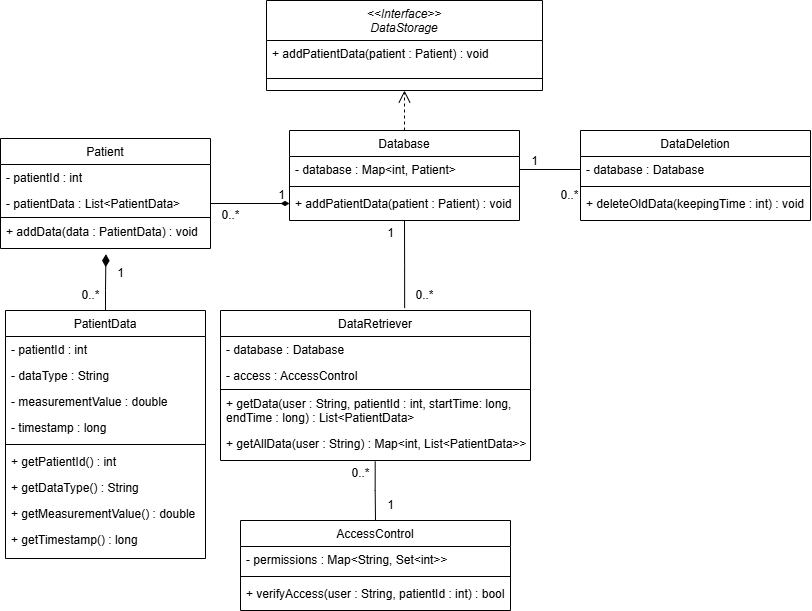

The diagram above was exported from draw.io. Its source (the exported page's mxGraphModel, read from the mxfile embedded in the PNG):
<mxGraphModel dx="1376" dy="594" grid="1" gridSize="10" guides="1" tooltips="1" connect="1" arrows="1" fold="1" page="1" pageScale="1" pageWidth="827" pageHeight="1169" math="0" shadow="0">
  <root>
    <mxCell id="WIyWlLk6GJQsqaUBKTNV-0" />
    <mxCell id="WIyWlLk6GJQsqaUBKTNV-1" parent="WIyWlLk6GJQsqaUBKTNV-0" />
    <mxCell id="zkfFHV4jXpPFQw0GAbJ--0" value="&lt;&lt;Interface&gt;&gt;&#10;DataStorage" style="swimlane;fontStyle=2;align=center;verticalAlign=top;childLayout=stackLayout;horizontal=1;startSize=40;horizontalStack=0;resizeParent=1;resizeLast=0;collapsible=1;marginBottom=0;rounded=0;shadow=0;strokeWidth=1;" parent="WIyWlLk6GJQsqaUBKTNV-1" vertex="1">
      <mxGeometry x="276" y="10" width="276" height="90" as="geometry">
        <mxRectangle x="230" y="140" width="160" height="26" as="alternateBounds" />
      </mxGeometry>
    </mxCell>
    <mxCell id="zkfFHV4jXpPFQw0GAbJ--1" value="+ addPatientData(patient : Patient) : void" style="text;align=left;verticalAlign=top;spacingLeft=4;spacingRight=4;overflow=hidden;rotatable=0;points=[[0,0.5],[1,0.5]];portConstraint=eastwest;" parent="zkfFHV4jXpPFQw0GAbJ--0" vertex="1">
      <mxGeometry y="40" width="276" height="26" as="geometry" />
    </mxCell>
    <mxCell id="zkfFHV4jXpPFQw0GAbJ--4" value="" style="line;html=1;strokeWidth=1;align=left;verticalAlign=middle;spacingTop=-1;spacingLeft=3;spacingRight=3;rotatable=0;labelPosition=right;points=[];portConstraint=eastwest;" parent="zkfFHV4jXpPFQw0GAbJ--0" vertex="1">
      <mxGeometry y="66" width="276" height="24" as="geometry" />
    </mxCell>
    <mxCell id="zkfFHV4jXpPFQw0GAbJ--6" value="Database" style="swimlane;fontStyle=0;align=center;verticalAlign=top;childLayout=stackLayout;horizontal=1;startSize=26;horizontalStack=0;resizeParent=1;resizeLast=0;collapsible=1;marginBottom=0;rounded=0;shadow=0;strokeWidth=1;" parent="WIyWlLk6GJQsqaUBKTNV-1" vertex="1">
      <mxGeometry x="299" y="140" width="230" height="90" as="geometry">
        <mxRectangle x="130" y="380" width="160" height="26" as="alternateBounds" />
      </mxGeometry>
    </mxCell>
    <mxCell id="zkfFHV4jXpPFQw0GAbJ--7" value="- database : Map&lt;int, Patient&gt;" style="text;align=left;verticalAlign=top;spacingLeft=4;spacingRight=4;overflow=hidden;rotatable=0;points=[[0,0.5],[1,0.5]];portConstraint=eastwest;" parent="zkfFHV4jXpPFQw0GAbJ--6" vertex="1">
      <mxGeometry y="26" width="230" height="26" as="geometry" />
    </mxCell>
    <mxCell id="zkfFHV4jXpPFQw0GAbJ--9" value="" style="line;html=1;strokeWidth=1;align=left;verticalAlign=middle;spacingTop=-1;spacingLeft=3;spacingRight=3;rotatable=0;labelPosition=right;points=[];portConstraint=eastwest;" parent="zkfFHV4jXpPFQw0GAbJ--6" vertex="1">
      <mxGeometry y="52" width="230" height="8" as="geometry" />
    </mxCell>
    <mxCell id="zkfFHV4jXpPFQw0GAbJ--10" value="+ addPatientData(patient : Patient) : void" style="text;align=left;verticalAlign=top;spacingLeft=4;spacingRight=4;overflow=hidden;rotatable=0;points=[[0,0.5],[1,0.5]];portConstraint=eastwest;fontStyle=0" parent="zkfFHV4jXpPFQw0GAbJ--6" vertex="1">
      <mxGeometry y="60" width="230" height="26" as="geometry" />
    </mxCell>
    <mxCell id="zkfFHV4jXpPFQw0GAbJ--12" value="" style="endArrow=open;endSize=10;endFill=0;shadow=0;strokeWidth=1;rounded=0;curved=0;edgeStyle=elbowEdgeStyle;elbow=vertical;strokeColor=default;dashed=1;" parent="WIyWlLk6GJQsqaUBKTNV-1" source="zkfFHV4jXpPFQw0GAbJ--6" target="zkfFHV4jXpPFQw0GAbJ--0" edge="1">
      <mxGeometry width="160" relative="1" as="geometry">
        <mxPoint x="200" y="203" as="sourcePoint" />
        <mxPoint x="200" y="203" as="targetPoint" />
      </mxGeometry>
    </mxCell>
    <mxCell id="zkfFHV4jXpPFQw0GAbJ--13" value="Patient" style="swimlane;fontStyle=0;align=center;verticalAlign=top;childLayout=stackLayout;horizontal=1;startSize=26;horizontalStack=0;resizeParent=1;resizeLast=0;collapsible=1;marginBottom=0;rounded=0;shadow=0;strokeWidth=1;" parent="WIyWlLk6GJQsqaUBKTNV-1" vertex="1">
      <mxGeometry x="10" y="148" width="210" height="110" as="geometry">
        <mxRectangle x="340" y="380" width="170" height="26" as="alternateBounds" />
      </mxGeometry>
    </mxCell>
    <mxCell id="zkfFHV4jXpPFQw0GAbJ--14" value="- patientId : int" style="text;align=left;verticalAlign=top;spacingLeft=4;spacingRight=4;overflow=hidden;rotatable=0;points=[[0,0.5],[1,0.5]];portConstraint=eastwest;" parent="zkfFHV4jXpPFQw0GAbJ--13" vertex="1">
      <mxGeometry y="26" width="210" height="26" as="geometry" />
    </mxCell>
    <mxCell id="MWS3Jsm59Lj0sh7-M-RT-2" value="- patientData : List&lt;PatientData&gt;" style="text;align=left;verticalAlign=top;spacingLeft=4;spacingRight=4;overflow=hidden;rotatable=0;points=[[0,0.5],[1,0.5]];portConstraint=eastwest;" vertex="1" parent="zkfFHV4jXpPFQw0GAbJ--13">
      <mxGeometry y="52" width="210" height="26" as="geometry" />
    </mxCell>
    <mxCell id="zkfFHV4jXpPFQw0GAbJ--15" value="" style="line;html=1;strokeWidth=1;align=left;verticalAlign=middle;spacingTop=-1;spacingLeft=3;spacingRight=3;rotatable=0;labelPosition=right;points=[];portConstraint=eastwest;" parent="zkfFHV4jXpPFQw0GAbJ--13" vertex="1">
      <mxGeometry y="78" width="210" height="2" as="geometry" />
    </mxCell>
    <mxCell id="MWS3Jsm59Lj0sh7-M-RT-4" value="+ addData(data : PatientData) : void" style="text;align=left;verticalAlign=top;spacingLeft=4;spacingRight=4;overflow=hidden;rotatable=0;points=[[0,0.5],[1,0.5]];portConstraint=eastwest;" vertex="1" parent="zkfFHV4jXpPFQw0GAbJ--13">
      <mxGeometry y="80" width="210" height="30" as="geometry" />
    </mxCell>
    <mxCell id="zkfFHV4jXpPFQw0GAbJ--16" value="" style="endArrow=diamondThin;endSize=10;endFill=1;shadow=0;strokeWidth=1;rounded=0;curved=0;edgeStyle=elbowEdgeStyle;elbow=vertical;entryX=0.502;entryY=1.189;entryDx=0;entryDy=0;entryPerimeter=0;exitX=0.5;exitY=0;exitDx=0;exitDy=0;" parent="WIyWlLk6GJQsqaUBKTNV-1" source="zkfFHV4jXpPFQw0GAbJ--17" target="MWS3Jsm59Lj0sh7-M-RT-4" edge="1">
      <mxGeometry width="160" relative="1" as="geometry">
        <mxPoint x="115" y="450" as="sourcePoint" />
        <mxPoint x="250" y="260" as="targetPoint" />
        <Array as="points">
          <mxPoint x="90" y="300" />
        </Array>
      </mxGeometry>
    </mxCell>
    <mxCell id="zkfFHV4jXpPFQw0GAbJ--17" value="PatientData" style="swimlane;fontStyle=0;align=center;verticalAlign=top;childLayout=stackLayout;horizontal=1;startSize=26;horizontalStack=0;resizeParent=1;resizeLast=0;collapsible=1;marginBottom=0;rounded=0;shadow=0;strokeWidth=1;" parent="WIyWlLk6GJQsqaUBKTNV-1" vertex="1">
      <mxGeometry x="15" y="320" width="200" height="248" as="geometry">
        <mxRectangle x="550" y="140" width="160" height="26" as="alternateBounds" />
      </mxGeometry>
    </mxCell>
    <mxCell id="zkfFHV4jXpPFQw0GAbJ--18" value="- patientId : int" style="text;align=left;verticalAlign=top;spacingLeft=4;spacingRight=4;overflow=hidden;rotatable=0;points=[[0,0.5],[1,0.5]];portConstraint=eastwest;" parent="zkfFHV4jXpPFQw0GAbJ--17" vertex="1">
      <mxGeometry y="26" width="200" height="26" as="geometry" />
    </mxCell>
    <mxCell id="zkfFHV4jXpPFQw0GAbJ--19" value="- dataType : String" style="text;align=left;verticalAlign=top;spacingLeft=4;spacingRight=4;overflow=hidden;rotatable=0;points=[[0,0.5],[1,0.5]];portConstraint=eastwest;rounded=0;shadow=0;html=0;" parent="zkfFHV4jXpPFQw0GAbJ--17" vertex="1">
      <mxGeometry y="52" width="200" height="26" as="geometry" />
    </mxCell>
    <mxCell id="zkfFHV4jXpPFQw0GAbJ--20" value="- measurementValue : double" style="text;align=left;verticalAlign=top;spacingLeft=4;spacingRight=4;overflow=hidden;rotatable=0;points=[[0,0.5],[1,0.5]];portConstraint=eastwest;rounded=0;shadow=0;html=0;" parent="zkfFHV4jXpPFQw0GAbJ--17" vertex="1">
      <mxGeometry y="78" width="200" height="26" as="geometry" />
    </mxCell>
    <mxCell id="zkfFHV4jXpPFQw0GAbJ--21" value="- timestamp : long" style="text;align=left;verticalAlign=top;spacingLeft=4;spacingRight=4;overflow=hidden;rotatable=0;points=[[0,0.5],[1,0.5]];portConstraint=eastwest;rounded=0;shadow=0;html=0;" parent="zkfFHV4jXpPFQw0GAbJ--17" vertex="1">
      <mxGeometry y="104" width="200" height="26" as="geometry" />
    </mxCell>
    <mxCell id="zkfFHV4jXpPFQw0GAbJ--23" value="" style="line;html=1;strokeWidth=1;align=left;verticalAlign=middle;spacingTop=-1;spacingLeft=3;spacingRight=3;rotatable=0;labelPosition=right;points=[];portConstraint=eastwest;" parent="zkfFHV4jXpPFQw0GAbJ--17" vertex="1">
      <mxGeometry y="130" width="200" height="8" as="geometry" />
    </mxCell>
    <mxCell id="zkfFHV4jXpPFQw0GAbJ--24" value="+ getPatientId() : int" style="text;align=left;verticalAlign=top;spacingLeft=4;spacingRight=4;overflow=hidden;rotatable=0;points=[[0,0.5],[1,0.5]];portConstraint=eastwest;" parent="zkfFHV4jXpPFQw0GAbJ--17" vertex="1">
      <mxGeometry y="138" width="200" height="26" as="geometry" />
    </mxCell>
    <mxCell id="zkfFHV4jXpPFQw0GAbJ--25" value="+ getDataType() : String" style="text;align=left;verticalAlign=top;spacingLeft=4;spacingRight=4;overflow=hidden;rotatable=0;points=[[0,0.5],[1,0.5]];portConstraint=eastwest;" parent="zkfFHV4jXpPFQw0GAbJ--17" vertex="1">
      <mxGeometry y="164" width="200" height="26" as="geometry" />
    </mxCell>
    <mxCell id="MWS3Jsm59Lj0sh7-M-RT-0" value="+ getMeasurementValue() : double" style="text;align=left;verticalAlign=top;spacingLeft=4;spacingRight=4;overflow=hidden;rotatable=0;points=[[0,0.5],[1,0.5]];portConstraint=eastwest;" vertex="1" parent="zkfFHV4jXpPFQw0GAbJ--17">
      <mxGeometry y="190" width="200" height="26" as="geometry" />
    </mxCell>
    <mxCell id="MWS3Jsm59Lj0sh7-M-RT-1" value="+ getTimestamp() : long" style="text;align=left;verticalAlign=top;spacingLeft=4;spacingRight=4;overflow=hidden;rotatable=0;points=[[0,0.5],[1,0.5]];portConstraint=eastwest;" vertex="1" parent="zkfFHV4jXpPFQw0GAbJ--17">
      <mxGeometry y="216" width="200" height="26" as="geometry" />
    </mxCell>
    <mxCell id="MWS3Jsm59Lj0sh7-M-RT-7" value="AccessControl" style="swimlane;fontStyle=0;align=center;verticalAlign=top;childLayout=stackLayout;horizontal=1;startSize=26;horizontalStack=0;resizeParent=1;resizeLast=0;collapsible=1;marginBottom=0;rounded=0;shadow=0;strokeWidth=1;" vertex="1" parent="WIyWlLk6GJQsqaUBKTNV-1">
      <mxGeometry x="250" y="530" width="270" height="90" as="geometry">
        <mxRectangle x="130" y="380" width="160" height="26" as="alternateBounds" />
      </mxGeometry>
    </mxCell>
    <mxCell id="MWS3Jsm59Lj0sh7-M-RT-8" value="- permissions : Map&lt;String, Set&lt;int&gt;&gt;" style="text;align=left;verticalAlign=top;spacingLeft=4;spacingRight=4;overflow=hidden;rotatable=0;points=[[0,0.5],[1,0.5]];portConstraint=eastwest;" vertex="1" parent="MWS3Jsm59Lj0sh7-M-RT-7">
      <mxGeometry y="26" width="270" height="26" as="geometry" />
    </mxCell>
    <mxCell id="MWS3Jsm59Lj0sh7-M-RT-9" value="" style="line;html=1;strokeWidth=1;align=left;verticalAlign=middle;spacingTop=-1;spacingLeft=3;spacingRight=3;rotatable=0;labelPosition=right;points=[];portConstraint=eastwest;" vertex="1" parent="MWS3Jsm59Lj0sh7-M-RT-7">
      <mxGeometry y="52" width="270" height="8" as="geometry" />
    </mxCell>
    <mxCell id="MWS3Jsm59Lj0sh7-M-RT-10" value="+ verifyAccess(user : String, patientId : int) : bool" style="text;align=left;verticalAlign=top;spacingLeft=4;spacingRight=4;overflow=hidden;rotatable=0;points=[[0,0.5],[1,0.5]];portConstraint=eastwest;fontStyle=0" vertex="1" parent="MWS3Jsm59Lj0sh7-M-RT-7">
      <mxGeometry y="60" width="270" height="26" as="geometry" />
    </mxCell>
    <mxCell id="MWS3Jsm59Lj0sh7-M-RT-26" style="edgeStyle=orthogonalEdgeStyle;rounded=0;orthogonalLoop=1;jettySize=auto;html=1;exitX=0;exitY=0.5;exitDx=0;exitDy=0;entryX=1;entryY=0.5;entryDx=0;entryDy=0;endArrow=none;startFill=0;" edge="1" parent="WIyWlLk6GJQsqaUBKTNV-1" source="MWS3Jsm59Lj0sh7-M-RT-12" target="zkfFHV4jXpPFQw0GAbJ--7">
      <mxGeometry relative="1" as="geometry" />
    </mxCell>
    <mxCell id="MWS3Jsm59Lj0sh7-M-RT-11" value="DataDeletion" style="swimlane;fontStyle=0;align=center;verticalAlign=top;childLayout=stackLayout;horizontal=1;startSize=26;horizontalStack=0;resizeParent=1;resizeLast=0;collapsible=1;marginBottom=0;rounded=0;shadow=0;strokeWidth=1;" vertex="1" parent="WIyWlLk6GJQsqaUBKTNV-1">
      <mxGeometry x="590" y="140" width="230" height="90" as="geometry">
        <mxRectangle x="130" y="380" width="160" height="26" as="alternateBounds" />
      </mxGeometry>
    </mxCell>
    <mxCell id="MWS3Jsm59Lj0sh7-M-RT-12" value="- database : Database" style="text;align=left;verticalAlign=top;spacingLeft=4;spacingRight=4;overflow=hidden;rotatable=0;points=[[0,0.5],[1,0.5]];portConstraint=eastwest;" vertex="1" parent="MWS3Jsm59Lj0sh7-M-RT-11">
      <mxGeometry y="26" width="230" height="26" as="geometry" />
    </mxCell>
    <mxCell id="MWS3Jsm59Lj0sh7-M-RT-13" value="" style="line;html=1;strokeWidth=1;align=left;verticalAlign=middle;spacingTop=-1;spacingLeft=3;spacingRight=3;rotatable=0;labelPosition=right;points=[];portConstraint=eastwest;" vertex="1" parent="MWS3Jsm59Lj0sh7-M-RT-11">
      <mxGeometry y="52" width="230" height="8" as="geometry" />
    </mxCell>
    <mxCell id="MWS3Jsm59Lj0sh7-M-RT-14" value="+ deleteOldData(keepingTime : int) : void" style="text;align=left;verticalAlign=top;spacingLeft=4;spacingRight=4;overflow=hidden;rotatable=0;points=[[0,0.5],[1,0.5]];portConstraint=eastwest;fontStyle=0" vertex="1" parent="MWS3Jsm59Lj0sh7-M-RT-11">
      <mxGeometry y="60" width="230" height="26" as="geometry" />
    </mxCell>
    <mxCell id="MWS3Jsm59Lj0sh7-M-RT-24" style="edgeStyle=orthogonalEdgeStyle;rounded=0;orthogonalLoop=1;jettySize=auto;html=1;exitX=0.499;exitY=1.033;exitDx=0;exitDy=0;entryX=0.5;entryY=0;entryDx=0;entryDy=0;endArrow=none;startFill=0;exitPerimeter=0;" edge="1" parent="WIyWlLk6GJQsqaUBKTNV-1" source="MWS3Jsm59Lj0sh7-M-RT-20" target="MWS3Jsm59Lj0sh7-M-RT-7">
      <mxGeometry relative="1" as="geometry" />
    </mxCell>
    <mxCell id="MWS3Jsm59Lj0sh7-M-RT-15" value="DataRetriever" style="swimlane;fontStyle=0;align=center;verticalAlign=top;childLayout=stackLayout;horizontal=1;startSize=26;horizontalStack=0;resizeParent=1;resizeLast=0;collapsible=1;marginBottom=0;rounded=0;shadow=0;strokeWidth=1;" vertex="1" parent="WIyWlLk6GJQsqaUBKTNV-1">
      <mxGeometry x="230" y="320" width="310" height="150" as="geometry">
        <mxRectangle x="340" y="380" width="170" height="26" as="alternateBounds" />
      </mxGeometry>
    </mxCell>
    <mxCell id="MWS3Jsm59Lj0sh7-M-RT-16" value="- database : Database" style="text;align=left;verticalAlign=top;spacingLeft=4;spacingRight=4;overflow=hidden;rotatable=0;points=[[0,0.5],[1,0.5]];portConstraint=eastwest;" vertex="1" parent="MWS3Jsm59Lj0sh7-M-RT-15">
      <mxGeometry y="26" width="310" height="26" as="geometry" />
    </mxCell>
    <mxCell id="MWS3Jsm59Lj0sh7-M-RT-17" value="- access : AccessControl" style="text;align=left;verticalAlign=top;spacingLeft=4;spacingRight=4;overflow=hidden;rotatable=0;points=[[0,0.5],[1,0.5]];portConstraint=eastwest;" vertex="1" parent="MWS3Jsm59Lj0sh7-M-RT-15">
      <mxGeometry y="52" width="310" height="26" as="geometry" />
    </mxCell>
    <mxCell id="MWS3Jsm59Lj0sh7-M-RT-18" value="" style="line;html=1;strokeWidth=1;align=left;verticalAlign=middle;spacingTop=-1;spacingLeft=3;spacingRight=3;rotatable=0;labelPosition=right;points=[];portConstraint=eastwest;" vertex="1" parent="MWS3Jsm59Lj0sh7-M-RT-15">
      <mxGeometry y="78" width="310" height="2" as="geometry" />
    </mxCell>
    <mxCell id="MWS3Jsm59Lj0sh7-M-RT-19" value="+ getData(user : String, patientId : int, startTime: long,&#10;endTime : long) : List&lt;PatientData&gt;" style="text;align=left;verticalAlign=top;spacingLeft=4;spacingRight=4;overflow=hidden;rotatable=0;points=[[0,0.5],[1,0.5]];portConstraint=eastwest;" vertex="1" parent="MWS3Jsm59Lj0sh7-M-RT-15">
      <mxGeometry y="80" width="310" height="40" as="geometry" />
    </mxCell>
    <mxCell id="MWS3Jsm59Lj0sh7-M-RT-20" value="+ getAllData(user : String) : Map&lt;int, List&lt;PatientData&gt;&gt;" style="text;align=left;verticalAlign=top;spacingLeft=4;spacingRight=4;overflow=hidden;rotatable=0;points=[[0,0.5],[1,0.5]];portConstraint=eastwest;" vertex="1" parent="MWS3Jsm59Lj0sh7-M-RT-15">
      <mxGeometry y="120" width="310" height="30" as="geometry" />
    </mxCell>
    <mxCell id="MWS3Jsm59Lj0sh7-M-RT-23" style="edgeStyle=orthogonalEdgeStyle;rounded=0;orthogonalLoop=1;jettySize=auto;html=1;exitX=1;exitY=0.5;exitDx=0;exitDy=0;endArrow=diamondThin;endFill=1;strokeWidth=1;entryX=0;entryY=0.5;entryDx=0;entryDy=0;" edge="1" parent="WIyWlLk6GJQsqaUBKTNV-1" source="MWS3Jsm59Lj0sh7-M-RT-2" target="zkfFHV4jXpPFQw0GAbJ--10">
      <mxGeometry relative="1" as="geometry">
        <mxPoint x="390" y="240" as="targetPoint" />
      </mxGeometry>
    </mxCell>
    <mxCell id="MWS3Jsm59Lj0sh7-M-RT-25" style="edgeStyle=orthogonalEdgeStyle;rounded=0;orthogonalLoop=1;jettySize=auto;html=1;exitX=0.594;exitY=-0.016;exitDx=0;exitDy=0;entryX=0.5;entryY=1;entryDx=0;entryDy=0;endArrow=none;startFill=0;exitPerimeter=0;" edge="1" parent="WIyWlLk6GJQsqaUBKTNV-1" source="MWS3Jsm59Lj0sh7-M-RT-15" target="zkfFHV4jXpPFQw0GAbJ--6">
      <mxGeometry relative="1" as="geometry" />
    </mxCell>
    <mxCell id="MWS3Jsm59Lj0sh7-M-RT-28" value="0..*" style="text;html=1;align=center;verticalAlign=middle;resizable=0;points=[];autosize=1;strokeColor=none;fillColor=none;" vertex="1" parent="WIyWlLk6GJQsqaUBKTNV-1">
      <mxGeometry x="80" y="290" width="40" height="30" as="geometry" />
    </mxCell>
    <mxCell id="MWS3Jsm59Lj0sh7-M-RT-29" value="1" style="text;html=1;align=center;verticalAlign=middle;resizable=0;points=[];autosize=1;strokeColor=none;fillColor=none;" vertex="1" parent="WIyWlLk6GJQsqaUBKTNV-1">
      <mxGeometry x="115" y="268" width="30" height="30" as="geometry" />
    </mxCell>
    <mxCell id="MWS3Jsm59Lj0sh7-M-RT-30" value="1" style="text;html=1;align=center;verticalAlign=middle;resizable=0;points=[];autosize=1;strokeColor=none;fillColor=none;" vertex="1" parent="WIyWlLk6GJQsqaUBKTNV-1">
      <mxGeometry x="276" y="190" width="30" height="30" as="geometry" />
    </mxCell>
    <mxCell id="MWS3Jsm59Lj0sh7-M-RT-31" value="0..*" style="text;html=1;align=center;verticalAlign=middle;resizable=0;points=[];autosize=1;strokeColor=none;fillColor=none;" vertex="1" parent="WIyWlLk6GJQsqaUBKTNV-1">
      <mxGeometry x="220" y="210" width="40" height="30" as="geometry" />
    </mxCell>
    <mxCell id="MWS3Jsm59Lj0sh7-M-RT-32" value="1" style="text;html=1;align=center;verticalAlign=middle;resizable=0;points=[];autosize=1;strokeColor=none;fillColor=none;" vertex="1" parent="WIyWlLk6GJQsqaUBKTNV-1">
      <mxGeometry x="385" y="228" width="30" height="30" as="geometry" />
    </mxCell>
    <mxCell id="MWS3Jsm59Lj0sh7-M-RT-35" value="1" style="text;html=1;align=center;verticalAlign=middle;resizable=0;points=[];autosize=1;strokeColor=none;fillColor=none;" vertex="1" parent="WIyWlLk6GJQsqaUBKTNV-1">
      <mxGeometry x="529" y="156" width="30" height="30" as="geometry" />
    </mxCell>
    <mxCell id="MWS3Jsm59Lj0sh7-M-RT-36" value="0..*" style="text;html=1;align=center;verticalAlign=middle;resizable=0;points=[];autosize=1;strokeColor=none;fillColor=none;" vertex="1" parent="WIyWlLk6GJQsqaUBKTNV-1">
      <mxGeometry x="559" y="190" width="40" height="30" as="geometry" />
    </mxCell>
    <mxCell id="MWS3Jsm59Lj0sh7-M-RT-37" value="0..*" style="text;html=1;align=center;verticalAlign=middle;resizable=0;points=[];autosize=1;strokeColor=none;fillColor=none;" vertex="1" parent="WIyWlLk6GJQsqaUBKTNV-1">
      <mxGeometry x="414" y="290" width="40" height="30" as="geometry" />
    </mxCell>
    <mxCell id="MWS3Jsm59Lj0sh7-M-RT-38" value="1" style="text;html=1;align=center;verticalAlign=middle;resizable=0;points=[];autosize=1;strokeColor=none;fillColor=none;" vertex="1" parent="WIyWlLk6GJQsqaUBKTNV-1">
      <mxGeometry x="385" y="500" width="30" height="30" as="geometry" />
    </mxCell>
    <mxCell id="MWS3Jsm59Lj0sh7-M-RT-39" value="0..*" style="text;html=1;align=center;verticalAlign=middle;resizable=0;points=[];autosize=1;strokeColor=none;fillColor=none;" vertex="1" parent="WIyWlLk6GJQsqaUBKTNV-1">
      <mxGeometry x="350" y="468" width="40" height="30" as="geometry" />
    </mxCell>
  </root>
</mxGraphModel>